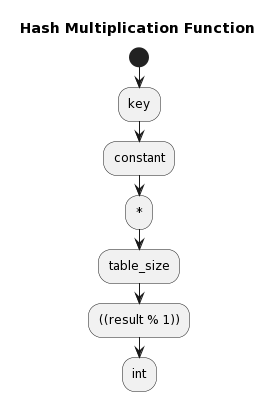

The diagram above was rendered by PlantUML. Its source (embedded in the PNG):
@startuml
title Hash Multiplication Function

start
:key;
:constant;
:*;
:table_size;
:((result % 1));
:int;
@enduml